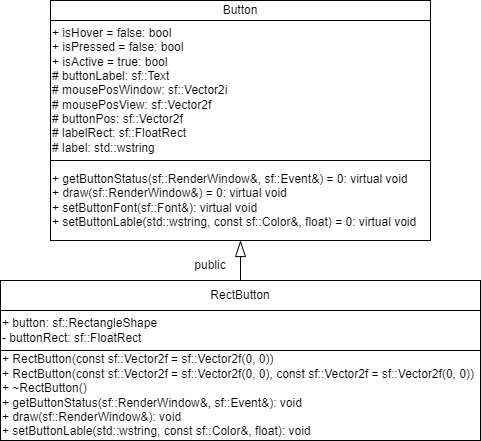

The diagram above was exported from draw.io. Its source (the exported page's mxGraphModel, read from the mxfile embedded in the PNG):
<mxGraphModel dx="1386" dy="783" grid="1" gridSize="10" guides="1" tooltips="1" connect="1" arrows="1" fold="1" page="1" pageScale="1" pageWidth="827" pageHeight="1169" math="0" shadow="0">
  <root>
    <mxCell id="0" />
    <mxCell id="1" parent="0" />
    <mxCell id="xPIw8e63NMyoQOU5969J-1" value="Button" style="rounded=0;whiteSpace=wrap;html=1;" vertex="1" parent="1">
      <mxGeometry x="60" y="20" width="380" height="20" as="geometry" />
    </mxCell>
    <mxCell id="xPIw8e63NMyoQOU5969J-2" value="&lt;div&gt;+ isHover = false:&amp;nbsp;&lt;span style=&quot;background-color: initial;&quot;&gt;bool&lt;/span&gt;&lt;span style=&quot;background-color: initial;&quot;&gt;&amp;nbsp;&lt;/span&gt;&lt;/div&gt;&lt;div&gt;+ isPressed = false:&amp;nbsp;&lt;span style=&quot;background-color: initial;&quot;&gt;bool&lt;/span&gt;&lt;span style=&quot;background-color: initial;&quot;&gt;&amp;nbsp;&lt;/span&gt;&lt;/div&gt;&lt;div&gt;+ isActive = true:&amp;nbsp;&lt;span style=&quot;background-color: initial;&quot;&gt;bool&lt;/span&gt;&lt;span style=&quot;background-color: initial;&quot;&gt;&amp;nbsp;&lt;/span&gt;&lt;/div&gt;&lt;div&gt;&lt;div&gt;# buttonLabel:&amp;nbsp;&lt;span style=&quot;background-color: initial;&quot;&gt;sf::Text&lt;/span&gt;&lt;span style=&quot;background-color: initial;&quot;&gt;&amp;nbsp;&lt;/span&gt;&lt;/div&gt;&lt;div&gt;&lt;span style=&quot;background-color: initial;&quot;&gt;#&lt;/span&gt;&lt;span style=&quot;background-color: initial;&quot;&gt;&amp;nbsp;&lt;/span&gt;mousePosWindow:&amp;nbsp;&lt;span style=&quot;background-color: initial;&quot;&gt;sf::Vector2i&lt;/span&gt;&lt;span style=&quot;background-color: initial;&quot;&gt;&amp;nbsp;&lt;/span&gt;&lt;/div&gt;&lt;div&gt;&lt;span style=&quot;background-color: initial;&quot;&gt;#&lt;/span&gt;&lt;span style=&quot;background-color: initial;&quot;&gt;&amp;nbsp;&lt;/span&gt;mousePosView:&amp;nbsp;&lt;span style=&quot;background-color: initial;&quot;&gt;sf::Vector2f&lt;/span&gt;&lt;span style=&quot;background-color: initial;&quot;&gt;&amp;nbsp;&lt;/span&gt;&lt;/div&gt;&lt;div&gt;&lt;span style=&quot;background-color: initial;&quot;&gt;#&lt;/span&gt;&lt;span style=&quot;background-color: initial;&quot;&gt;&amp;nbsp;&lt;/span&gt;buttonPos:&amp;nbsp;&lt;span style=&quot;background-color: initial;&quot;&gt;sf::Vector2f&lt;/span&gt;&lt;span style=&quot;background-color: initial;&quot;&gt;&amp;nbsp;&lt;/span&gt;&lt;/div&gt;&lt;div&gt;&lt;span style=&quot;background-color: initial;&quot;&gt;#&lt;/span&gt;&lt;span style=&quot;background-color: initial;&quot;&gt;&amp;nbsp;&lt;/span&gt;labelRect:&amp;nbsp;&lt;span style=&quot;background-color: initial;&quot;&gt;sf::FloatRect&lt;/span&gt;&lt;span style=&quot;background-color: initial;&quot;&gt;&amp;nbsp;&lt;/span&gt;&lt;/div&gt;&lt;div&gt;&lt;span style=&quot;background-color: initial;&quot;&gt;#&lt;/span&gt;&lt;span style=&quot;background-color: initial;&quot;&gt;&amp;nbsp;&lt;/span&gt;label:&amp;nbsp;&lt;span style=&quot;background-color: initial;&quot;&gt;std::wstring&lt;/span&gt;&lt;span style=&quot;background-color: initial;&quot;&gt;&amp;nbsp;&lt;/span&gt;&lt;/div&gt;&lt;/div&gt;" style="rounded=0;whiteSpace=wrap;html=1;align=left;" vertex="1" parent="1">
      <mxGeometry x="60" y="40" width="380" height="140" as="geometry" />
    </mxCell>
    <mxCell id="xPIw8e63NMyoQOU5969J-3" value="&lt;div&gt;+ getButtonStatus(sf::RenderWindow&amp;amp;, sf::Event&amp;amp;) = 0:&amp;nbsp;&lt;span style=&quot;background-color: initial;&quot;&gt;virtual void&lt;/span&gt;&lt;span style=&quot;background-color: initial;&quot;&gt;&amp;nbsp;&lt;/span&gt;&lt;/div&gt;&lt;div&gt;+ draw(sf::RenderWindow&amp;amp;) = 0:&amp;nbsp;&lt;span style=&quot;background-color: initial;&quot;&gt;virtual void&lt;/span&gt;&lt;span style=&quot;background-color: initial;&quot;&gt;&amp;nbsp;&lt;/span&gt;&lt;/div&gt;&lt;div&gt;+ setButtonFont(sf::Font&amp;amp;):&amp;nbsp;&lt;span style=&quot;background-color: initial;&quot;&gt;virtual void&lt;/span&gt;&lt;span style=&quot;background-color: initial;&quot;&gt;&amp;nbsp;&lt;/span&gt;&lt;/div&gt;&lt;div style=&quot;&quot;&gt;+ setButtonLable(std::wstring, const sf::Color&amp;amp;, float) = 0:&amp;nbsp;&lt;span style=&quot;background-color: initial;&quot;&gt;virtual void&lt;/span&gt;&lt;span style=&quot;background-color: initial;&quot;&gt;&amp;nbsp;&lt;/span&gt;&lt;/div&gt;" style="rounded=0;whiteSpace=wrap;html=1;align=left;" vertex="1" parent="1">
      <mxGeometry x="60" y="180" width="380" height="80" as="geometry" />
    </mxCell>
    <mxCell id="xPIw8e63NMyoQOU5969J-4" value="RectButton" style="rounded=0;whiteSpace=wrap;html=1;" vertex="1" parent="1">
      <mxGeometry x="10" y="300" width="480" height="30" as="geometry" />
    </mxCell>
    <mxCell id="xPIw8e63NMyoQOU5969J-5" value="+ button: sf::RectangleShape&amp;nbsp;&lt;div&gt;- buttonRect:&amp;nbsp;&lt;span style=&quot;background-color: initial;&quot;&gt;sf::FloatRect&lt;/span&gt;&lt;span style=&quot;background-color: initial;&quot;&gt;&amp;nbsp;&lt;/span&gt;&lt;br&gt;&lt;/div&gt;" style="rounded=0;whiteSpace=wrap;html=1;align=left;" vertex="1" parent="1">
      <mxGeometry x="10" y="330" width="480" height="40" as="geometry" />
    </mxCell>
    <mxCell id="xPIw8e63NMyoQOU5969J-6" value="&lt;div&gt;+ RectButton(const sf::Vector2f = sf::Vector2f(0, 0))&lt;/div&gt;&lt;div&gt;+ RectButton(const sf::Vector2f = sf::Vector2f(0, 0), const sf::Vector2f = sf::Vector2f(0, 0))&lt;/div&gt;&lt;div&gt;+ ~RectButton()&lt;/div&gt;&lt;div&gt;+ getButtonStatus(sf::RenderWindow&amp;amp;, sf::Event&amp;amp;):&amp;nbsp;&lt;span style=&quot;background-color: initial;&quot;&gt;void&lt;/span&gt;&lt;span style=&quot;background-color: initial;&quot;&gt;&amp;nbsp;&lt;/span&gt;&lt;/div&gt;&lt;div&gt;+ draw(sf::RenderWindow&amp;amp;):&amp;nbsp;&lt;span style=&quot;background-color: initial;&quot;&gt;void&lt;/span&gt;&lt;span style=&quot;background-color: initial;&quot;&gt;&amp;nbsp;&lt;/span&gt;&lt;/div&gt;&lt;div&gt;+ setButtonLable(std::wstring, const sf::Color&amp;amp;, float):&amp;nbsp;&lt;span style=&quot;background-color: initial;&quot;&gt;void&lt;/span&gt;&lt;span style=&quot;background-color: initial;&quot;&gt;&amp;nbsp;&lt;/span&gt;&lt;/div&gt;" style="rounded=0;whiteSpace=wrap;html=1;align=left;" vertex="1" parent="1">
      <mxGeometry x="10" y="370" width="480" height="90" as="geometry" />
    </mxCell>
    <mxCell id="xPIw8e63NMyoQOU5969J-7" value="" style="endArrow=blockThin;html=1;rounded=0;endFill=0;jumpSize=6;startSize=6;endSize=14;entryX=0.5;entryY=1;entryDx=0;entryDy=0;exitX=0.5;exitY=0;exitDx=0;exitDy=0;" edge="1" parent="1" source="xPIw8e63NMyoQOU5969J-4" target="xPIw8e63NMyoQOU5969J-3">
      <mxGeometry width="50" height="50" relative="1" as="geometry">
        <mxPoint x="250" y="320" as="sourcePoint" />
        <mxPoint x="300" y="270" as="targetPoint" />
      </mxGeometry>
    </mxCell>
    <mxCell id="xPIw8e63NMyoQOU5969J-8" value="public" style="text;html=1;align=center;verticalAlign=middle;whiteSpace=wrap;rounded=0;" vertex="1" parent="1">
      <mxGeometry x="190" y="270" width="60" height="30" as="geometry" />
    </mxCell>
  </root>
</mxGraphModel>